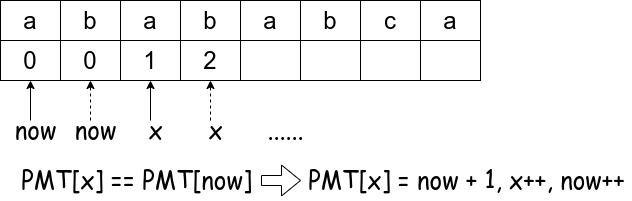

The diagram above was exported from draw.io. Its source (the exported page's mxGraphModel, read from the mxfile embedded in the PNG):
<mxGraphModel dx="960" dy="673" grid="1" gridSize="10" guides="1" tooltips="1" connect="1" arrows="1" fold="1" page="1" pageScale="1" pageWidth="827" pageHeight="1169" math="0" shadow="0">
  <root>
    <mxCell id="0" />
    <mxCell id="1" parent="0" />
    <mxCell id="33" value="" style="endArrow=classic;html=1;fontSize=24;" edge="1" parent="1">
      <mxGeometry width="50" height="50" relative="1" as="geometry">
        <mxPoint x="30" y="119.99999999999977" as="sourcePoint" />
        <mxPoint x="30" y="79.99999999999977" as="targetPoint" />
      </mxGeometry>
    </mxCell>
    <mxCell id="34" value="&lt;font face=&quot;Comic Sans MS&quot;&gt;now&lt;/font&gt;" style="text;html=1;resizable=0;autosize=1;align=center;verticalAlign=middle;points=[];fillColor=none;strokeColor=none;rounded=0;fontSize=24;" vertex="1" parent="1">
      <mxGeometry x="5" y="110" width="60" height="40" as="geometry" />
    </mxCell>
    <mxCell id="35" value="" style="endArrow=classic;html=1;fontSize=24;" edge="1" parent="1">
      <mxGeometry width="50" height="50" relative="1" as="geometry">
        <mxPoint x="150" y="119.99999999999977" as="sourcePoint" />
        <mxPoint x="150" y="79.99999999999977" as="targetPoint" />
      </mxGeometry>
    </mxCell>
    <mxCell id="36" value="&lt;font face=&quot;Comic Sans MS&quot;&gt;x&lt;/font&gt;" style="text;html=1;resizable=0;autosize=1;align=center;verticalAlign=middle;points=[];fillColor=none;strokeColor=none;rounded=0;fontSize=24;" vertex="1" parent="1">
      <mxGeometry x="140" y="110" width="30" height="40" as="geometry" />
    </mxCell>
    <mxCell id="37" value="" style="edgeStyle=orthogonalEdgeStyle;rounded=0;orthogonalLoop=1;jettySize=auto;html=1;fontSize=24;shape=flexArrow;" edge="1" parent="1" source="38" target="39">
      <mxGeometry relative="1" as="geometry" />
    </mxCell>
    <mxCell id="38" value="&lt;font face=&quot;Comic Sans MS&quot;&gt;PMT[x] == PMT[now]&lt;/font&gt;" style="text;html=1;resizable=0;autosize=1;align=center;verticalAlign=middle;points=[];fillColor=none;strokeColor=none;rounded=0;fontSize=24;" vertex="1" parent="1">
      <mxGeometry x="10.5" y="160" width="250" height="40" as="geometry" />
    </mxCell>
    <mxCell id="39" value="&lt;font face=&quot;Comic Sans MS&quot;&gt;PMT[x] = now + 1, x++, now++&lt;/font&gt;" style="text;html=1;resizable=0;autosize=1;align=center;verticalAlign=middle;points=[];fillColor=none;strokeColor=none;rounded=0;fontSize=24;" vertex="1" parent="1">
      <mxGeometry x="300.5" y="160" width="330" height="40" as="geometry" />
    </mxCell>
    <mxCell id="59" value="" style="endArrow=classic;html=1;fontSize=24;dashed=1;" edge="1" parent="1">
      <mxGeometry width="50" height="50" relative="1" as="geometry">
        <mxPoint x="90" y="119.99999999999977" as="sourcePoint" />
        <mxPoint x="90" y="79.99999999999977" as="targetPoint" />
      </mxGeometry>
    </mxCell>
    <mxCell id="60" value="&lt;font face=&quot;Comic Sans MS&quot;&gt;now&lt;/font&gt;" style="text;html=1;resizable=0;autosize=1;align=center;verticalAlign=middle;points=[];fillColor=none;strokeColor=none;rounded=0;fontSize=24;" vertex="1" parent="1">
      <mxGeometry x="65" y="110" width="60" height="40" as="geometry" />
    </mxCell>
    <mxCell id="61" value="" style="endArrow=classic;html=1;fontSize=24;dashed=1;" edge="1" parent="1">
      <mxGeometry width="50" height="50" relative="1" as="geometry">
        <mxPoint x="210" y="119.99999999999977" as="sourcePoint" />
        <mxPoint x="210" y="79.99999999999977" as="targetPoint" />
      </mxGeometry>
    </mxCell>
    <mxCell id="62" value="&lt;font face=&quot;Comic Sans MS&quot;&gt;x&lt;/font&gt;" style="text;html=1;resizable=0;autosize=1;align=center;verticalAlign=middle;points=[];fillColor=none;strokeColor=none;rounded=0;fontSize=24;" vertex="1" parent="1">
      <mxGeometry x="200" y="110" width="30" height="40" as="geometry" />
    </mxCell>
    <mxCell id="63" value="&lt;font face=&quot;Comic Sans MS&quot;&gt;......&lt;/font&gt;" style="text;html=1;resizable=0;autosize=1;align=center;verticalAlign=middle;points=[];fillColor=none;strokeColor=none;rounded=0;fontSize=24;" vertex="1" parent="1">
      <mxGeometry x="260" y="110" width="50" height="40" as="geometry" />
    </mxCell>
    <mxCell id="40" value="" style="shape=table;html=1;whiteSpace=wrap;startSize=0;container=1;collapsible=0;childLayout=tableLayout;" vertex="1" parent="1">
      <mxGeometry width="480" height="80" as="geometry" />
    </mxCell>
    <mxCell id="41" value="" style="shape=partialRectangle;html=1;whiteSpace=wrap;collapsible=0;dropTarget=0;pointerEvents=0;fillColor=none;top=0;left=0;bottom=0;right=0;points=[[0,0.5],[1,0.5]];portConstraint=eastwest;" vertex="1" parent="40">
      <mxGeometry width="480" height="40" as="geometry" />
    </mxCell>
    <mxCell id="42" value="a" style="shape=partialRectangle;html=1;whiteSpace=wrap;connectable=0;overflow=hidden;fillColor=none;top=0;left=0;bottom=0;right=0;fontSize=24;" vertex="1" parent="41">
      <mxGeometry width="60" height="40" as="geometry" />
    </mxCell>
    <mxCell id="43" value="b" style="shape=partialRectangle;html=1;whiteSpace=wrap;connectable=0;overflow=hidden;fillColor=none;top=0;left=0;bottom=0;right=0;fontSize=24;" vertex="1" parent="41">
      <mxGeometry x="60" width="60" height="40" as="geometry" />
    </mxCell>
    <mxCell id="44" value="a" style="shape=partialRectangle;html=1;whiteSpace=wrap;connectable=0;overflow=hidden;fillColor=none;top=0;left=0;bottom=0;right=0;fontSize=24;" vertex="1" parent="41">
      <mxGeometry x="120" width="60" height="40" as="geometry" />
    </mxCell>
    <mxCell id="45" value="b" style="shape=partialRectangle;html=1;whiteSpace=wrap;connectable=0;overflow=hidden;fillColor=none;top=0;left=0;bottom=0;right=0;fontSize=24;" vertex="1" parent="41">
      <mxGeometry x="180" width="60" height="40" as="geometry" />
    </mxCell>
    <mxCell id="46" value="a" style="shape=partialRectangle;html=1;whiteSpace=wrap;connectable=0;overflow=hidden;fillColor=none;top=0;left=0;bottom=0;right=0;fontSize=24;" vertex="1" parent="41">
      <mxGeometry x="240" width="60" height="40" as="geometry" />
    </mxCell>
    <mxCell id="47" value="b" style="shape=partialRectangle;html=1;whiteSpace=wrap;connectable=0;overflow=hidden;fillColor=none;top=0;left=0;bottom=0;right=0;fontSize=24;" vertex="1" parent="41">
      <mxGeometry x="300" width="60" height="40" as="geometry" />
    </mxCell>
    <mxCell id="48" value="c" style="shape=partialRectangle;html=1;whiteSpace=wrap;connectable=0;overflow=hidden;fillColor=none;top=0;left=0;bottom=0;right=0;fontSize=24;" vertex="1" parent="41">
      <mxGeometry x="360" width="60" height="40" as="geometry" />
    </mxCell>
    <mxCell id="49" value="a" style="shape=partialRectangle;html=1;whiteSpace=wrap;connectable=0;overflow=hidden;fillColor=none;top=0;left=0;bottom=0;right=0;fontSize=24;" vertex="1" parent="41">
      <mxGeometry x="420" width="60" height="40" as="geometry" />
    </mxCell>
    <mxCell id="50" value="" style="shape=partialRectangle;html=1;whiteSpace=wrap;collapsible=0;dropTarget=0;pointerEvents=0;fillColor=none;top=0;left=0;bottom=0;right=0;points=[[0,0.5],[1,0.5]];portConstraint=eastwest;" vertex="1" parent="40">
      <mxGeometry y="40" width="480" height="40" as="geometry" />
    </mxCell>
    <mxCell id="51" value="0" style="shape=partialRectangle;html=1;whiteSpace=wrap;connectable=0;overflow=hidden;fillColor=none;top=0;left=0;bottom=0;right=0;fontSize=24;" vertex="1" parent="50">
      <mxGeometry width="60" height="40" as="geometry" />
    </mxCell>
    <mxCell id="52" value="0" style="shape=partialRectangle;html=1;whiteSpace=wrap;connectable=0;overflow=hidden;fillColor=none;top=0;left=0;bottom=0;right=0;fontSize=24;" vertex="1" parent="50">
      <mxGeometry x="60" width="60" height="40" as="geometry" />
    </mxCell>
    <mxCell id="53" value="1" style="shape=partialRectangle;html=1;whiteSpace=wrap;connectable=0;overflow=hidden;fillColor=none;top=0;left=0;bottom=0;right=0;fontSize=24;" vertex="1" parent="50">
      <mxGeometry x="120" width="60" height="40" as="geometry" />
    </mxCell>
    <mxCell id="54" value="2" style="shape=partialRectangle;html=1;whiteSpace=wrap;connectable=0;overflow=hidden;fillColor=none;top=0;left=0;bottom=0;right=0;fontSize=24;" vertex="1" parent="50">
      <mxGeometry x="180" width="60" height="40" as="geometry" />
    </mxCell>
    <mxCell id="55" value="" style="shape=partialRectangle;html=1;whiteSpace=wrap;connectable=0;overflow=hidden;fillColor=none;top=0;left=0;bottom=0;right=0;fontSize=24;" vertex="1" parent="50">
      <mxGeometry x="240" width="60" height="40" as="geometry" />
    </mxCell>
    <mxCell id="56" value="" style="shape=partialRectangle;html=1;whiteSpace=wrap;connectable=0;overflow=hidden;fillColor=none;top=0;left=0;bottom=0;right=0;fontSize=24;" vertex="1" parent="50">
      <mxGeometry x="300" width="60" height="40" as="geometry" />
    </mxCell>
    <mxCell id="57" value="" style="shape=partialRectangle;html=1;whiteSpace=wrap;connectable=0;overflow=hidden;fillColor=none;top=0;left=0;bottom=0;right=0;fontSize=24;" vertex="1" parent="50">
      <mxGeometry x="360" width="60" height="40" as="geometry" />
    </mxCell>
    <mxCell id="58" value="" style="shape=partialRectangle;html=1;whiteSpace=wrap;connectable=0;overflow=hidden;fillColor=none;top=0;left=0;bottom=0;right=0;fontSize=24;" vertex="1" parent="50">
      <mxGeometry x="420" width="60" height="40" as="geometry" />
    </mxCell>
  </root>
</mxGraphModel>